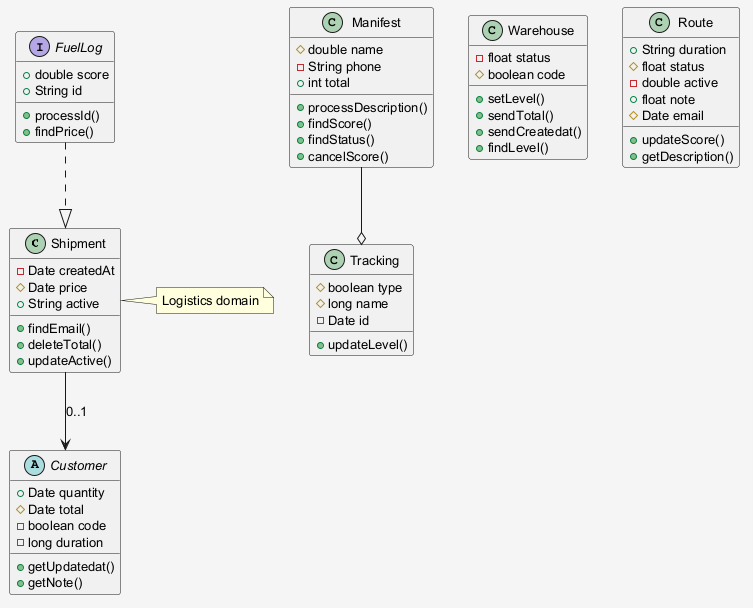

The diagram above was rendered by PlantUML. Its source (embedded in the PNG):
@startuml
skinparam shadowing false
skinparam backgroundColor #F5F5F5
skinparam defaultFontSize 13
class Shipment {
  -Date createdAt
  #Date price
  +String active
  +findEmail()
  +deleteTotal()
  +updateActive()
}
abstract class Customer {
  +Date quantity
  #Date total
  -boolean code
  -long duration
  +getUpdatedat()
  +getNote()
}
class Tracking {
  #boolean type
  #long name
  -Date id
  +updateLevel()
}
interface FuelLog {
  +double score
  +String id
  +processId()
  +findPrice()
}
class Manifest {
  #double name
  -String phone
  +int total
  +processDescription()
  +findScore()
  +findStatus()
  +cancelScore()
}
class Warehouse {
  -float status
  #boolean code
  +setLevel()
  +sendTotal()
  +sendCreatedat()
  +findLevel()
}
class Route {
  +String duration
  #float status
  -double active
  +float note
  #Date email
  +updateScore()
  +getDescription()
}
Manifest --o Tracking
FuelLog ..|> Shipment
Shipment --> Customer : "0..1"
note right of Shipment : Logistics domain
@enduml